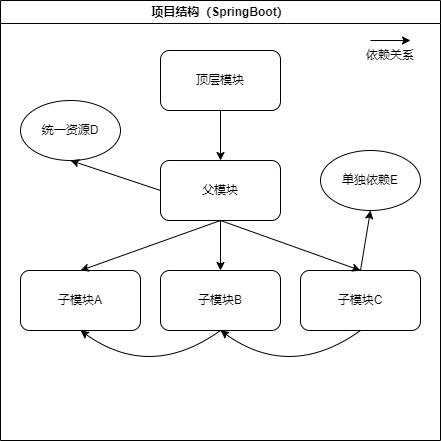

The diagram above was exported from draw.io. Its source (the exported page's mxGraphModel, read from the mxfile embedded in the PNG):
<mxGraphModel dx="794" dy="559" grid="1" gridSize="10" guides="1" tooltips="1" connect="1" arrows="1" fold="1" page="1" pageScale="1" pageWidth="827" pageHeight="1169" math="0" shadow="0">
  <root>
    <mxCell id="0" />
    <mxCell id="1" parent="0" />
    <mxCell id="7d1_oVCaZlgw7rZr6E8T-4" value="项目结构（SpringBoot）" style="swimlane;whiteSpace=wrap;html=1;" vertex="1" parent="1">
      <mxGeometry x="140" y="20" width="440" height="440" as="geometry" />
    </mxCell>
    <mxCell id="7d1_oVCaZlgw7rZr6E8T-1" value="顶层模块" style="rounded=1;whiteSpace=wrap;html=1;" vertex="1" parent="7d1_oVCaZlgw7rZr6E8T-4">
      <mxGeometry x="160" y="50" width="120" height="60" as="geometry" />
    </mxCell>
    <mxCell id="7d1_oVCaZlgw7rZr6E8T-2" value="父模块" style="rounded=1;whiteSpace=wrap;html=1;" vertex="1" parent="7d1_oVCaZlgw7rZr6E8T-4">
      <mxGeometry x="160" y="160" width="120" height="60" as="geometry" />
    </mxCell>
    <mxCell id="7d1_oVCaZlgw7rZr6E8T-3" value="子模块A" style="rounded=1;whiteSpace=wrap;html=1;" vertex="1" parent="7d1_oVCaZlgw7rZr6E8T-4">
      <mxGeometry x="20" y="270" width="120" height="60" as="geometry" />
    </mxCell>
    <mxCell id="7d1_oVCaZlgw7rZr6E8T-5" value="子模块B" style="rounded=1;whiteSpace=wrap;html=1;" vertex="1" parent="7d1_oVCaZlgw7rZr6E8T-4">
      <mxGeometry x="160" y="270" width="120" height="60" as="geometry" />
    </mxCell>
    <mxCell id="7d1_oVCaZlgw7rZr6E8T-6" value="子模块C" style="rounded=1;whiteSpace=wrap;html=1;" vertex="1" parent="7d1_oVCaZlgw7rZr6E8T-4">
      <mxGeometry x="300" y="270" width="120" height="60" as="geometry" />
    </mxCell>
    <mxCell id="7d1_oVCaZlgw7rZr6E8T-7" value="统一资源D" style="ellipse;whiteSpace=wrap;html=1;" vertex="1" parent="7d1_oVCaZlgw7rZr6E8T-4">
      <mxGeometry x="20" y="100" width="100" height="60" as="geometry" />
    </mxCell>
    <mxCell id="7d1_oVCaZlgw7rZr6E8T-8" value="单独依赖E" style="ellipse;whiteSpace=wrap;html=1;" vertex="1" parent="7d1_oVCaZlgw7rZr6E8T-4">
      <mxGeometry x="320" y="150" width="100" height="60" as="geometry" />
    </mxCell>
    <mxCell id="7d1_oVCaZlgw7rZr6E8T-9" value="" style="endArrow=classic;html=1;rounded=0;exitX=0.5;exitY=1;exitDx=0;exitDy=0;entryX=0.5;entryY=0;entryDx=0;entryDy=0;" edge="1" parent="7d1_oVCaZlgw7rZr6E8T-4" source="7d1_oVCaZlgw7rZr6E8T-1" target="7d1_oVCaZlgw7rZr6E8T-2">
      <mxGeometry width="50" height="50" relative="1" as="geometry">
        <mxPoint x="490" y="140" as="sourcePoint" />
        <mxPoint x="540" y="90" as="targetPoint" />
      </mxGeometry>
    </mxCell>
    <mxCell id="7d1_oVCaZlgw7rZr6E8T-10" value="" style="endArrow=classic;html=1;rounded=0;" edge="1" parent="7d1_oVCaZlgw7rZr6E8T-4">
      <mxGeometry width="50" height="50" relative="1" as="geometry">
        <mxPoint x="370" y="40" as="sourcePoint" />
        <mxPoint x="410" y="40" as="targetPoint" />
      </mxGeometry>
    </mxCell>
    <mxCell id="7d1_oVCaZlgw7rZr6E8T-11" value="依赖关系" style="text;html=1;strokeColor=none;fillColor=none;align=center;verticalAlign=middle;whiteSpace=wrap;rounded=0;" vertex="1" parent="7d1_oVCaZlgw7rZr6E8T-4">
      <mxGeometry x="360" y="40" width="60" height="30" as="geometry" />
    </mxCell>
    <mxCell id="7d1_oVCaZlgw7rZr6E8T-12" value="" style="endArrow=classic;html=1;rounded=0;exitX=0.5;exitY=1;exitDx=0;exitDy=0;entryX=0.5;entryY=0;entryDx=0;entryDy=0;" edge="1" parent="7d1_oVCaZlgw7rZr6E8T-4" source="7d1_oVCaZlgw7rZr6E8T-2" target="7d1_oVCaZlgw7rZr6E8T-3">
      <mxGeometry width="50" height="50" relative="1" as="geometry">
        <mxPoint x="220" y="270" as="sourcePoint" />
        <mxPoint x="270" y="220" as="targetPoint" />
      </mxGeometry>
    </mxCell>
    <mxCell id="7d1_oVCaZlgw7rZr6E8T-13" value="" style="endArrow=classic;html=1;rounded=0;exitX=0.5;exitY=1;exitDx=0;exitDy=0;entryX=0.5;entryY=0;entryDx=0;entryDy=0;" edge="1" parent="7d1_oVCaZlgw7rZr6E8T-4" source="7d1_oVCaZlgw7rZr6E8T-2" target="7d1_oVCaZlgw7rZr6E8T-5">
      <mxGeometry width="50" height="50" relative="1" as="geometry">
        <mxPoint x="230" y="290" as="sourcePoint" />
        <mxPoint x="280" y="240" as="targetPoint" />
      </mxGeometry>
    </mxCell>
    <mxCell id="7d1_oVCaZlgw7rZr6E8T-14" value="" style="endArrow=classic;html=1;rounded=0;exitX=0.5;exitY=1;exitDx=0;exitDy=0;entryX=0.5;entryY=0;entryDx=0;entryDy=0;" edge="1" parent="7d1_oVCaZlgw7rZr6E8T-4" source="7d1_oVCaZlgw7rZr6E8T-2" target="7d1_oVCaZlgw7rZr6E8T-6">
      <mxGeometry width="50" height="50" relative="1" as="geometry">
        <mxPoint x="320" y="270" as="sourcePoint" />
        <mxPoint x="370" y="220" as="targetPoint" />
      </mxGeometry>
    </mxCell>
    <mxCell id="7d1_oVCaZlgw7rZr6E8T-15" value="" style="endArrow=classic;html=1;rounded=0;entryX=0.5;entryY=1;entryDx=0;entryDy=0;exitX=0.5;exitY=0;exitDx=0;exitDy=0;" edge="1" parent="7d1_oVCaZlgw7rZr6E8T-4" source="7d1_oVCaZlgw7rZr6E8T-6" target="7d1_oVCaZlgw7rZr6E8T-8">
      <mxGeometry width="50" height="50" relative="1" as="geometry">
        <mxPoint x="250" y="400" as="sourcePoint" />
        <mxPoint x="300" y="350" as="targetPoint" />
      </mxGeometry>
    </mxCell>
    <mxCell id="7d1_oVCaZlgw7rZr6E8T-16" value="" style="endArrow=classic;html=1;rounded=0;entryX=0.5;entryY=1;entryDx=0;entryDy=0;exitX=0;exitY=0.5;exitDx=0;exitDy=0;" edge="1" parent="7d1_oVCaZlgw7rZr6E8T-4" source="7d1_oVCaZlgw7rZr6E8T-2" target="7d1_oVCaZlgw7rZr6E8T-7">
      <mxGeometry width="50" height="50" relative="1" as="geometry">
        <mxPoint x="80" y="220" as="sourcePoint" />
        <mxPoint x="130" y="170" as="targetPoint" />
      </mxGeometry>
    </mxCell>
    <mxCell id="7d1_oVCaZlgw7rZr6E8T-18" value="" style="curved=1;endArrow=classic;html=1;rounded=0;entryX=0.5;entryY=1;entryDx=0;entryDy=0;exitX=0.5;exitY=1;exitDx=0;exitDy=0;" edge="1" parent="7d1_oVCaZlgw7rZr6E8T-4" source="7d1_oVCaZlgw7rZr6E8T-5" target="7d1_oVCaZlgw7rZr6E8T-3">
      <mxGeometry width="50" height="50" relative="1" as="geometry">
        <mxPoint x="130" y="420" as="sourcePoint" />
        <mxPoint x="180" y="370" as="targetPoint" />
        <Array as="points">
          <mxPoint x="150" y="380" />
        </Array>
      </mxGeometry>
    </mxCell>
    <mxCell id="7d1_oVCaZlgw7rZr6E8T-19" value="" style="curved=1;endArrow=classic;html=1;rounded=0;entryX=0.5;entryY=1;entryDx=0;entryDy=0;exitX=0.5;exitY=1;exitDx=0;exitDy=0;" edge="1" parent="7d1_oVCaZlgw7rZr6E8T-4" source="7d1_oVCaZlgw7rZr6E8T-6" target="7d1_oVCaZlgw7rZr6E8T-5">
      <mxGeometry width="50" height="50" relative="1" as="geometry">
        <mxPoint x="290" y="400" as="sourcePoint" />
        <mxPoint x="340" y="350" as="targetPoint" />
        <Array as="points">
          <mxPoint x="290" y="380" />
        </Array>
      </mxGeometry>
    </mxCell>
  </root>
</mxGraphModel>